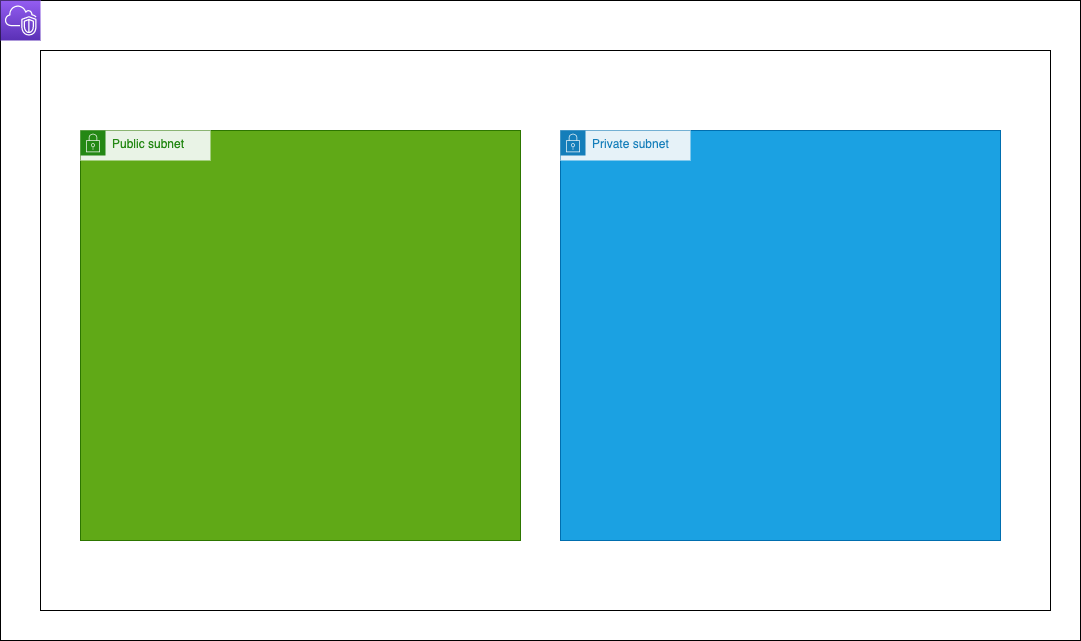

The diagram above was exported from draw.io. Its source (the exported page's mxGraphModel, read from the mxfile embedded in the PNG):
<mxGraphModel dx="328" dy="860" grid="1" gridSize="10" guides="1" tooltips="1" connect="1" arrows="1" fold="1" page="1" pageScale="1" pageWidth="827" pageHeight="1169" math="0" shadow="0">
  <root>
    <mxCell id="0" />
    <mxCell id="1" parent="0" />
    <mxCell id="21" value="" style="rounded=0;whiteSpace=wrap;html=1;" vertex="1" parent="1">
      <mxGeometry x="50" y="50" width="1080" height="640" as="geometry" />
    </mxCell>
    <mxCell id="25" value="" style="rounded=0;whiteSpace=wrap;html=1;fontStyle=1" vertex="1" parent="1">
      <mxGeometry x="90" y="100" width="1010" height="560" as="geometry" />
    </mxCell>
    <mxCell id="26" value="" style="rounded=0;whiteSpace=wrap;html=1;fillColor=#60a917;strokeColor=#2D7600;fontColor=#ffffff;" vertex="1" parent="1">
      <mxGeometry x="130" y="180" width="440" height="410" as="geometry" />
    </mxCell>
    <mxCell id="27" value="" style="rounded=0;whiteSpace=wrap;html=1;fillColor=#1ba1e2;strokeColor=#006EAF;fontColor=#ffffff;" vertex="1" parent="1">
      <mxGeometry x="610" y="180" width="440" height="410" as="geometry" />
    </mxCell>
    <mxCell id="28" value="Public subnet" style="points=[[0,0],[0.25,0],[0.5,0],[0.75,0],[1,0],[1,0.25],[1,0.5],[1,0.75],[1,1],[0.75,1],[0.5,1],[0.25,1],[0,1],[0,0.75],[0,0.5],[0,0.25]];outlineConnect=0;gradientColor=none;html=1;whiteSpace=wrap;fontSize=12;fontStyle=0;shape=mxgraph.aws4.group;grIcon=mxgraph.aws4.group_security_group;grStroke=0;strokeColor=#248814;fillColor=#E9F3E6;verticalAlign=top;align=left;spacingLeft=30;fontColor=#248814;dashed=0;" vertex="1" parent="1">
      <mxGeometry x="130" y="180" width="130" height="30" as="geometry" />
    </mxCell>
    <mxCell id="29" value="Private subnet" style="points=[[0,0],[0.25,0],[0.5,0],[0.75,0],[1,0],[1,0.25],[1,0.5],[1,0.75],[1,1],[0.75,1],[0.5,1],[0.25,1],[0,1],[0,0.75],[0,0.5],[0,0.25]];outlineConnect=0;gradientColor=none;html=1;whiteSpace=wrap;fontSize=12;fontStyle=0;shape=mxgraph.aws4.group;grIcon=mxgraph.aws4.group_security_group;grStroke=0;strokeColor=#147EBA;fillColor=#E6F2F8;verticalAlign=top;align=left;spacingLeft=30;fontColor=#147EBA;dashed=0;" vertex="1" parent="1">
      <mxGeometry x="610" y="180" width="130" height="30" as="geometry" />
    </mxCell>
    <mxCell id="32" value="" style="points=[[0,0,0],[0.25,0,0],[0.5,0,0],[0.75,0,0],[1,0,0],[0,1,0],[0.25,1,0],[0.5,1,0],[0.75,1,0],[1,1,0],[0,0.25,0],[0,0.5,0],[0,0.75,0],[1,0.25,0],[1,0.5,0],[1,0.75,0]];outlineConnect=0;fontColor=#232F3E;gradientColor=#945DF2;gradientDirection=north;fillColor=#5A30B5;strokeColor=#ffffff;dashed=0;verticalLabelPosition=bottom;verticalAlign=top;align=center;html=1;fontSize=12;fontStyle=0;aspect=fixed;shape=mxgraph.aws4.resourceIcon;resIcon=mxgraph.aws4.vpc;" vertex="1" parent="1">
      <mxGeometry x="50" y="50" width="40" height="40" as="geometry" />
    </mxCell>
  </root>
</mxGraphModel>